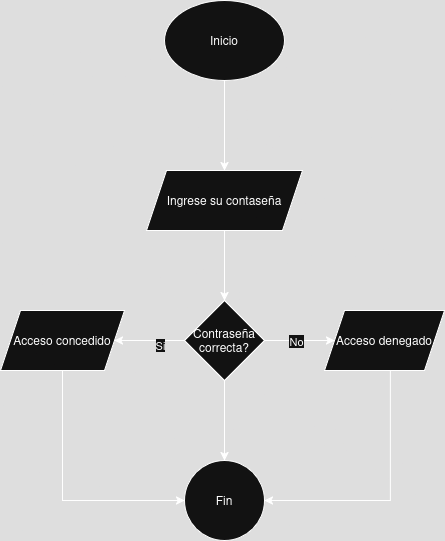

The diagram above was exported from draw.io. Its source (the exported page's mxGraphModel, read from the mxfile embedded in the PNG):
<mxGraphModel dx="1601" dy="829" grid="1" gridSize="10" guides="1" tooltips="1" connect="1" arrows="1" fold="1" page="1" pageScale="1" pageWidth="827" pageHeight="1169" math="0" shadow="0">
  <root>
    <mxCell id="0" />
    <mxCell id="1" parent="0" />
    <mxCell id="TCebJML53Ujptqzbc2ou-69" value="" style="edgeStyle=orthogonalEdgeStyle;rounded=0;orthogonalLoop=1;jettySize=auto;html=1;" edge="1" parent="1" source="TCebJML53Ujptqzbc2ou-67" target="TCebJML53Ujptqzbc2ou-68">
      <mxGeometry relative="1" as="geometry" />
    </mxCell>
    <mxCell id="TCebJML53Ujptqzbc2ou-67" value="Inicio" style="ellipse;whiteSpace=wrap;html=1;" vertex="1" parent="1">
      <mxGeometry x="354" y="70" width="120" height="80" as="geometry" />
    </mxCell>
    <mxCell id="TCebJML53Ujptqzbc2ou-71" value="" style="edgeStyle=orthogonalEdgeStyle;rounded=0;orthogonalLoop=1;jettySize=auto;html=1;" edge="1" parent="1" source="TCebJML53Ujptqzbc2ou-68" target="TCebJML53Ujptqzbc2ou-70">
      <mxGeometry relative="1" as="geometry" />
    </mxCell>
    <mxCell id="TCebJML53Ujptqzbc2ou-68" value="Ingrese su contaseña" style="shape=parallelogram;perimeter=parallelogramPerimeter;whiteSpace=wrap;html=1;fixedSize=1;" vertex="1" parent="1">
      <mxGeometry x="336" y="240" width="156" height="60" as="geometry" />
    </mxCell>
    <mxCell id="TCebJML53Ujptqzbc2ou-73" value="" style="edgeStyle=orthogonalEdgeStyle;rounded=0;orthogonalLoop=1;jettySize=auto;html=1;" edge="1" parent="1" source="TCebJML53Ujptqzbc2ou-70" target="TCebJML53Ujptqzbc2ou-72">
      <mxGeometry relative="1" as="geometry" />
    </mxCell>
    <mxCell id="TCebJML53Ujptqzbc2ou-74" value="Si" style="edgeLabel;html=1;align=center;verticalAlign=middle;resizable=0;points=[];" vertex="1" connectable="0" parent="TCebJML53Ujptqzbc2ou-73">
      <mxGeometry x="-0.2857" y="4" relative="1" as="geometry">
        <mxPoint as="offset" />
      </mxGeometry>
    </mxCell>
    <mxCell id="TCebJML53Ujptqzbc2ou-76" value="" style="edgeStyle=orthogonalEdgeStyle;rounded=0;orthogonalLoop=1;jettySize=auto;html=1;" edge="1" parent="1" source="TCebJML53Ujptqzbc2ou-70" target="TCebJML53Ujptqzbc2ou-75">
      <mxGeometry relative="1" as="geometry" />
    </mxCell>
    <mxCell id="TCebJML53Ujptqzbc2ou-77" value="No" style="edgeLabel;html=1;align=center;verticalAlign=middle;resizable=0;points=[];" vertex="1" connectable="0" parent="TCebJML53Ujptqzbc2ou-76">
      <mxGeometry x="-0.1143" relative="1" as="geometry">
        <mxPoint as="offset" />
      </mxGeometry>
    </mxCell>
    <mxCell id="TCebJML53Ujptqzbc2ou-79" value="" style="edgeStyle=orthogonalEdgeStyle;rounded=0;orthogonalLoop=1;jettySize=auto;html=1;" edge="1" parent="1" source="TCebJML53Ujptqzbc2ou-70" target="TCebJML53Ujptqzbc2ou-78">
      <mxGeometry relative="1" as="geometry" />
    </mxCell>
    <mxCell id="TCebJML53Ujptqzbc2ou-70" value="Contraseña correcta?" style="rhombus;whiteSpace=wrap;html=1;" vertex="1" parent="1">
      <mxGeometry x="374" y="370" width="80" height="80" as="geometry" />
    </mxCell>
    <mxCell id="TCebJML53Ujptqzbc2ou-80" style="edgeStyle=orthogonalEdgeStyle;rounded=0;orthogonalLoop=1;jettySize=auto;html=1;entryX=0;entryY=0.5;entryDx=0;entryDy=0;" edge="1" parent="1" source="TCebJML53Ujptqzbc2ou-72" target="TCebJML53Ujptqzbc2ou-78">
      <mxGeometry relative="1" as="geometry">
        <Array as="points">
          <mxPoint x="252" y="570" />
        </Array>
      </mxGeometry>
    </mxCell>
    <mxCell id="TCebJML53Ujptqzbc2ou-72" value="Acceso concedido" style="shape=parallelogram;perimeter=parallelogramPerimeter;whiteSpace=wrap;html=1;fixedSize=1;" vertex="1" parent="1">
      <mxGeometry x="190" y="380" width="124" height="60" as="geometry" />
    </mxCell>
    <mxCell id="TCebJML53Ujptqzbc2ou-81" style="edgeStyle=orthogonalEdgeStyle;rounded=0;orthogonalLoop=1;jettySize=auto;html=1;entryX=1;entryY=0.5;entryDx=0;entryDy=0;" edge="1" parent="1" source="TCebJML53Ujptqzbc2ou-75" target="TCebJML53Ujptqzbc2ou-78">
      <mxGeometry relative="1" as="geometry">
        <Array as="points">
          <mxPoint x="580" y="570" />
        </Array>
      </mxGeometry>
    </mxCell>
    <mxCell id="TCebJML53Ujptqzbc2ou-75" value="Acceso denegado" style="shape=parallelogram;perimeter=parallelogramPerimeter;whiteSpace=wrap;html=1;fixedSize=1;" vertex="1" parent="1">
      <mxGeometry x="514" y="380" width="120" height="60" as="geometry" />
    </mxCell>
    <mxCell id="TCebJML53Ujptqzbc2ou-78" value="Fin" style="ellipse;whiteSpace=wrap;html=1;" vertex="1" parent="1">
      <mxGeometry x="374" y="530" width="80" height="80" as="geometry" />
    </mxCell>
  </root>
</mxGraphModel>